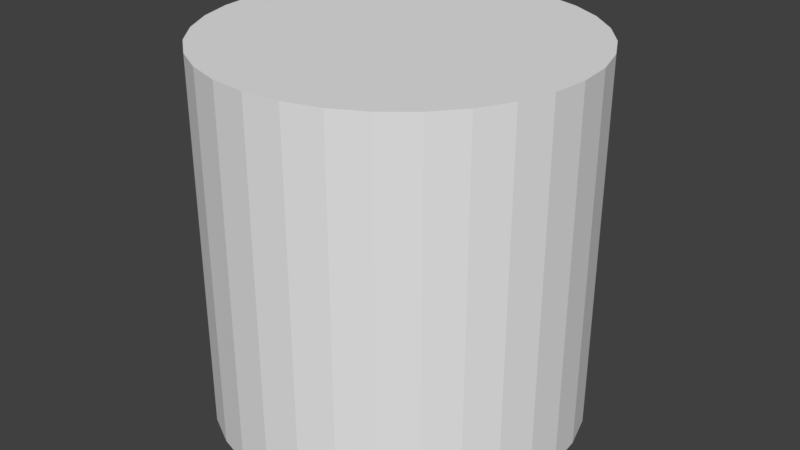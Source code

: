 # Source: ArchetypeCylinder.blend  (saved by Blender 2.78.0; exported with 4.5.12 LTS)
import bpy
from mathutils import Matrix  # noqa: F401  (used for matrix-valued properties, if any)

bpy.ops.wm.read_factory_settings(use_empty=True)
scene = bpy.context.scene
scene.name = 'Scene'

# ---- collections
col_collection_1 = bpy.data.collections.new('Collection 1'); scene.collection.children.link(col_collection_1)

# ---- world
world_world = bpy.data.worlds.new('World'); scene.world = world_world
world_world.color = (0.05088, 0.05088, 0.05088)
world_world.use_sun_shadow = False
world_world.sun_shadow_jitter_overblur = 0.0
world_world.cycles.sampling_method = 'MANUAL'

# ---- meshes
me_cylinder = bpy.data.meshes.new('Cylinder')
me_cylinder.from_pydata([(0.0, 1.0, -1.0), (0.0, 1.0, 1.0), (0.1951, 0.9808, -1.0), (0.1951, 0.9808, 1.0), (0.3827, 0.9239, -1.0), (0.3827, 0.9239, 1.0), (0.5556, 0.8315, -1.0), (0.5556, 0.8315, 1.0), (0.7071, 0.7071, -1.0), (0.7071, 0.7071, 1.0), (0.8315, 0.5556, -1.0), (0.8315, 0.5556, 1.0), (0.9239, 0.3827, -1.0), (0.9239, 0.3827, 1.0), (0.9808, 0.1951, -1.0), (0.9808, 0.1951, 1.0), (1.0, 7.55e-08, -1.0), (1.0, 7.55e-08, 1.0), (0.9808, -0.1951, -1.0), (0.9808, -0.1951, 1.0), (0.9239, -0.3827, -1.0), (0.9239, -0.3827, 1.0), (0.8315, -0.5556, -1.0), (0.8315, -0.5556, 1.0), (0.7071, -0.7071, -1.0), (0.7071, -0.7071, 1.0), (0.5556, -0.8315, -1.0), (0.5556, -0.8315, 1.0), (0.3827, -0.9239, -1.0), (0.3827, -0.9239, 1.0), (0.1951, -0.9808, -1.0), (0.1951, -0.9808, 1.0), (-3.258e-07, -1.0, -1.0), (-3.258e-07, -1.0, 1.0), (-0.1951, -0.9808, -1.0), (-0.1951, -0.9808, 1.0), (-0.3827, -0.9239, -1.0), (-0.3827, -0.9239, 1.0), (-0.5556, -0.8315, -1.0), (-0.5556, -0.8315, 1.0), (-0.7071, -0.7071, -1.0), (-0.7071, -0.7071, 1.0), (-0.8315, -0.5556, -1.0), (-0.8315, -0.5556, 1.0), (-0.9239, -0.3827, -1.0), (-0.9239, -0.3827, 1.0), (-0.9808, -0.1951, -1.0), (-0.9808, -0.1951, 1.0), (-1.0, 9.656e-07, -1.0), (-1.0, 9.656e-07, 1.0), (-0.9808, 0.1951, -1.0), (-0.9808, 0.1951, 1.0), (-0.9239, 0.3827, -1.0), (-0.9239, 0.3827, 1.0), (-0.8315, 0.5556, -1.0), (-0.8315, 0.5556, 1.0), (-0.7071, 0.7071, -1.0), (-0.7071, 0.7071, 1.0), (-0.5556, 0.8315, -1.0), (-0.5556, 0.8315, 1.0), (-0.3827, 0.9239, -1.0), (-0.3827, 0.9239, 1.0), (-0.1951, 0.9808, -1.0), (-0.1951, 0.9808, 1.0)], [], [(0, 1, 3, 2), (2, 3, 5, 4), (4, 5, 7, 6), (6, 7, 9, 8), (8, 9, 11, 10), (10, 11, 13, 12), (12, 13, 15, 14), (14, 15, 17, 16), (16, 17, 19, 18), (18, 19, 21, 20), (20, 21, 23, 22), (22, 23, 25, 24), (24, 25, 27, 26), (26, 27, 29, 28), (28, 29, 31, 30), (30, 31, 33, 32), (32, 33, 35, 34), (34, 35, 37, 36), (36, 37, 39, 38), (38, 39, 41, 40), (40, 41, 43, 42), (42, 43, 45, 44), (44, 45, 47, 46), (46, 47, 49, 48), (48, 49, 51, 50), (50, 51, 53, 52), (52, 53, 55, 54), (54, 55, 57, 56), (56, 57, 59, 58), (58, 59, 61, 60), (3, 1, 63, 61, 59, 57, 55, 53, 51, 49, 47, 45, 43, 41, 39, 37, 35, 33, 31, 29, 27, 25, 23, 21, 19, 17, 15, 13, 11, 9, 7, 5), (60, 61, 63, 62), (62, 63, 1, 0), (0, 2, 4, 6, 8, 10, 12, 14, 16, 18, 20, 22, 24, 26, 28, 30, 32, 34, 36, 38, 40, 42, 44, 46, 48, 50, 52, 54, 56, 58, 60, 62)])
me_cylinder.use_remesh_preserve_volume = False
me_cylinder.use_remesh_preserve_attributes = False
me_cylinder.use_mirror_vertex_groups = False
me_cylinder.update()

# ---- objects
ob_archetypecylinder = bpy.data.objects.new('ArchetypeCylinder', me_cylinder)

# ---- transforms, parenting, visibility, modifiers, constraints
ob_archetypecylinder.location = (0.0, 0.0, 0.0)
ob_archetypecylinder.lineart.crease_threshold = 0.0

# ---- collection membership
col_collection_1.objects.link(ob_archetypecylinder)

# ---- scene / render settings (as saved in the file)
scene.frame_start = 1; scene.frame_end = 250; scene.frame_set(1)
scene.render.engine = 'BLENDER_EEVEE_NEXT'
scene.render.resolution_percentage = 50
scene.render.dither_intensity = 0.0
scene.cycles.use_denoising = False
scene.cycles.samples = 128
scene.cycles.sampling_pattern = 'TABULATED_SOBOL'
scene.cycles.light_sampling_threshold = 0.0
scene.cycles.use_adaptive_sampling = False
scene.cycles.use_light_tree = False
scene.cycles.blur_glossy = 0.0
scene.cycles.sample_clamp_indirect = 0.0
scene.view_settings.view_transform = 'Standard'
bpy.context.view_layer.update()

# ---- added for rendering (the .blend has no active camera and no usable light): camera, sun
cam_auto = bpy.data.cameras.new('AutoCamera')
cam_auto.lens = 50.0
cam_auto.sensor_width = 36.0
cam_auto.clip_end = 1000.0
ob_auto_camera = bpy.data.objects.new('AutoCamera', cam_auto)
scene.collection.objects.link(ob_auto_camera)
ob_auto_camera.location = (3.20507, -3.84609, 2.56406)
ob_auto_camera.rotation_euler = (1.09748, -7.21219e-08, 0.694738)
scene.camera = ob_auto_camera
light_auto_sun = bpy.data.lights.new('AutoSun', 'SUN')
light_auto_sun.energy = 3.0
light_auto_sun.angle = 0.0523599
ob_auto_sun = bpy.data.objects.new('AutoSun', light_auto_sun)
scene.collection.objects.link(ob_auto_sun)
ob_auto_sun.rotation_euler = (0.872665, 0.174533, 0.523599)
bpy.context.view_layer.update()
